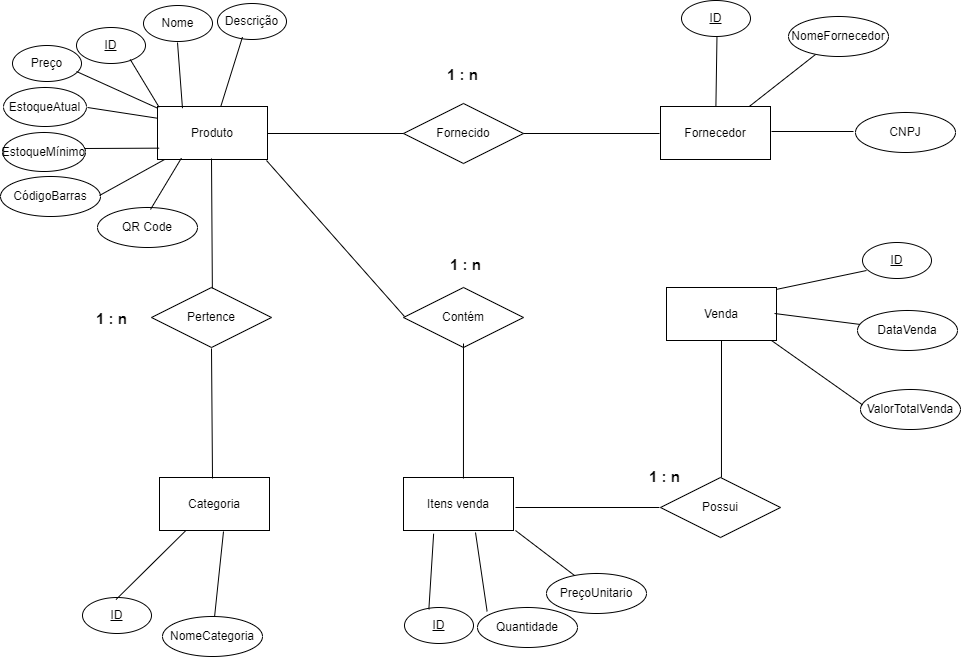

The diagram above was exported from draw.io. Its source (the exported page's mxGraphModel, read from the mxfile embedded in the PNG):
<mxGraphModel dx="1432" dy="906" grid="0" gridSize="10" guides="0" tooltips="1" connect="0" arrows="1" fold="1" page="0" pageScale="1" pageWidth="827" pageHeight="1169" background="#ffffff" math="0" shadow="0">
  <root>
    <mxCell id="0" />
    <mxCell id="1" parent="0" />
    <mxCell id="r_xmviDMqT2BRSRwImJ7-115" value="Produto" style="html=1;dashed=0;whiteSpace=wrap;" vertex="1" parent="1">
      <mxGeometry x="41" y="-124" width="110" height="53" as="geometry" />
    </mxCell>
    <mxCell id="r_xmviDMqT2BRSRwImJ7-117" value="Pertence" style="shape=rhombus;perimeter=rhombusPerimeter;whiteSpace=wrap;html=1;align=center;" vertex="1" parent="1">
      <mxGeometry x="35" y="57" width="120" height="60" as="geometry" />
    </mxCell>
    <mxCell id="r_xmviDMqT2BRSRwImJ7-118" value="Categoria" style="html=1;dashed=0;whiteSpace=wrap;" vertex="1" parent="1">
      <mxGeometry x="43" y="247" width="110" height="53" as="geometry" />
    </mxCell>
    <mxCell id="r_xmviDMqT2BRSRwImJ7-119" value="Fornecido" style="shape=rhombus;perimeter=rhombusPerimeter;whiteSpace=wrap;html=1;align=center;" vertex="1" parent="1">
      <mxGeometry x="287" y="-127" width="120" height="60" as="geometry" />
    </mxCell>
    <mxCell id="r_xmviDMqT2BRSRwImJ7-120" value="Fornecedor" style="html=1;dashed=0;whiteSpace=wrap;" vertex="1" parent="1">
      <mxGeometry x="544" y="-124" width="110" height="53" as="geometry" />
    </mxCell>
    <mxCell id="r_xmviDMqT2BRSRwImJ7-125" value="" style="endArrow=none;html=1;rounded=0;exitX=0.517;exitY=0.033;exitDx=0;exitDy=0;exitPerimeter=0;" edge="1" parent="1">
      <mxGeometry relative="1" as="geometry">
        <mxPoint x="95.85999999999996" y="57.98000000000002" as="sourcePoint" />
        <mxPoint x="94.99612474437623" y="-72" as="targetPoint" />
      </mxGeometry>
    </mxCell>
    <mxCell id="r_xmviDMqT2BRSRwImJ7-126" value="" style="endArrow=none;html=1;rounded=0;exitX=0.517;exitY=0.033;exitDx=0;exitDy=0;exitPerimeter=0;" edge="1" parent="1">
      <mxGeometry relative="1" as="geometry">
        <mxPoint x="96" y="248" as="sourcePoint" />
        <mxPoint x="95" y="118" as="targetPoint" />
      </mxGeometry>
    </mxCell>
    <mxCell id="r_xmviDMqT2BRSRwImJ7-128" value="" style="endArrow=none;html=1;rounded=0;" edge="1" parent="1">
      <mxGeometry relative="1" as="geometry">
        <mxPoint x="287" y="-97" as="sourcePoint" />
        <mxPoint x="151" y="-97" as="targetPoint" />
      </mxGeometry>
    </mxCell>
    <mxCell id="r_xmviDMqT2BRSRwImJ7-131" value="" style="endArrow=none;html=1;rounded=0;" edge="1" parent="1">
      <mxGeometry relative="1" as="geometry">
        <mxPoint x="543" y="-97" as="sourcePoint" />
        <mxPoint x="407" y="-97" as="targetPoint" />
      </mxGeometry>
    </mxCell>
    <mxCell id="r_xmviDMqT2BRSRwImJ7-135" value="&lt;b style=&quot;font-size: 15px;&quot;&gt;1 : n&lt;/b&gt;" style="text;html=1;align=center;verticalAlign=middle;resizable=0;points=[];autosize=1;strokeColor=none;fillColor=none;strokeWidth=9;perimeterSpacing=1;fontSize=15;" vertex="1" parent="1">
      <mxGeometry x="-30" y="73" width="49" height="30" as="geometry" />
    </mxCell>
    <mxCell id="r_xmviDMqT2BRSRwImJ7-137" value="&lt;b style=&quot;font-size: 15px;&quot;&gt;1 : n&lt;/b&gt;" style="text;html=1;align=center;verticalAlign=middle;resizable=0;points=[];autosize=1;strokeColor=none;fillColor=none;strokeWidth=9;perimeterSpacing=1;fontSize=15;" vertex="1" parent="1">
      <mxGeometry x="321" y="-171" width="49" height="30" as="geometry" />
    </mxCell>
    <mxCell id="r_xmviDMqT2BRSRwImJ7-138" value="Contém" style="shape=rhombus;perimeter=rhombusPerimeter;whiteSpace=wrap;html=1;align=center;" vertex="1" parent="1">
      <mxGeometry x="287" y="57" width="120" height="60" as="geometry" />
    </mxCell>
    <mxCell id="r_xmviDMqT2BRSRwImJ7-140" value="" style="endArrow=none;html=1;rounded=0;entryX=0.008;entryY=0.483;entryDx=0;entryDy=0;entryPerimeter=0;" edge="1" parent="1" target="r_xmviDMqT2BRSRwImJ7-138">
      <mxGeometry relative="1" as="geometry">
        <mxPoint x="150" y="-70" as="sourcePoint" />
        <mxPoint x="281" y="70" as="targetPoint" />
      </mxGeometry>
    </mxCell>
    <mxCell id="r_xmviDMqT2BRSRwImJ7-141" value="Itens venda" style="html=1;dashed=0;whiteSpace=wrap;" vertex="1" parent="1">
      <mxGeometry x="287" y="247" width="110" height="53" as="geometry" />
    </mxCell>
    <mxCell id="r_xmviDMqT2BRSRwImJ7-142" value="" style="endArrow=none;html=1;rounded=0;entryX=0.545;entryY=0.019;entryDx=0;entryDy=0;entryPerimeter=0;" edge="1" parent="1" target="r_xmviDMqT2BRSRwImJ7-141">
      <mxGeometry relative="1" as="geometry">
        <mxPoint x="347" y="113" as="sourcePoint" />
        <mxPoint x="342" y="246" as="targetPoint" />
      </mxGeometry>
    </mxCell>
    <mxCell id="r_xmviDMqT2BRSRwImJ7-143" value="Possui" style="shape=rhombus;perimeter=rhombusPerimeter;whiteSpace=wrap;html=1;align=center;" vertex="1" parent="1">
      <mxGeometry x="544" y="247" width="120" height="60" as="geometry" />
    </mxCell>
    <mxCell id="r_xmviDMqT2BRSRwImJ7-145" value="Venda" style="html=1;dashed=0;whiteSpace=wrap;" vertex="1" parent="1">
      <mxGeometry x="550" y="57" width="110" height="53" as="geometry" />
    </mxCell>
    <mxCell id="r_xmviDMqT2BRSRwImJ7-146" value="" style="endArrow=none;html=1;rounded=0;exitX=1.018;exitY=0.566;exitDx=0;exitDy=0;exitPerimeter=0;" edge="1" parent="1" source="r_xmviDMqT2BRSRwImJ7-141">
      <mxGeometry relative="1" as="geometry">
        <mxPoint x="402" y="277" as="sourcePoint" />
        <mxPoint x="543" y="277" as="targetPoint" />
      </mxGeometry>
    </mxCell>
    <mxCell id="r_xmviDMqT2BRSRwImJ7-147" value="" style="endArrow=none;html=1;rounded=0;exitX=0.508;exitY=0;exitDx=0;exitDy=0;exitPerimeter=0;entryX=0.5;entryY=1;entryDx=0;entryDy=0;entryPerimeter=0;" edge="1" parent="1" source="r_xmviDMqT2BRSRwImJ7-143" target="r_xmviDMqT2BRSRwImJ7-145">
      <mxGeometry relative="1" as="geometry">
        <mxPoint x="461" y="111" as="sourcePoint" />
        <mxPoint x="621" y="111" as="targetPoint" />
      </mxGeometry>
    </mxCell>
    <mxCell id="r_xmviDMqT2BRSRwImJ7-148" value="&lt;b style=&quot;font-size: 15px;&quot;&gt;1 : n&lt;/b&gt;" style="text;html=1;align=center;verticalAlign=middle;resizable=0;points=[];autosize=1;strokeColor=none;fillColor=none;strokeWidth=9;perimeterSpacing=1;fontSize=15;" vertex="1" parent="1">
      <mxGeometry x="523" y="231" width="49" height="30" as="geometry" />
    </mxCell>
    <mxCell id="r_xmviDMqT2BRSRwImJ7-149" value="&lt;b style=&quot;font-size: 15px;&quot;&gt;1 : n&lt;/b&gt;" style="text;html=1;align=center;verticalAlign=middle;resizable=0;points=[];autosize=1;strokeColor=none;fillColor=none;strokeWidth=9;perimeterSpacing=1;fontSize=15;" vertex="1" parent="1">
      <mxGeometry x="324" y="19" width="49" height="30" as="geometry" />
    </mxCell>
    <mxCell id="r_xmviDMqT2BRSRwImJ7-150" value="ID" style="ellipse;whiteSpace=wrap;html=1;align=center;fontStyle=4;" vertex="1" parent="1">
      <mxGeometry x="-40" y="-203" width="69" height="36" as="geometry" />
    </mxCell>
    <mxCell id="r_xmviDMqT2BRSRwImJ7-153" value="" style="line;strokeWidth=1;rotatable=0;dashed=0;labelPosition=right;align=left;verticalAlign=middle;spacingTop=0;spacingLeft=6;points=[];portConstraint=eastwest;" vertex="1" parent="1">
      <mxGeometry x="194" y="-102" width="60" height="10" as="geometry" />
    </mxCell>
    <mxCell id="r_xmviDMqT2BRSRwImJ7-155" value="" style="endArrow=none;html=1;rounded=0;entryX=0.015;entryY=0.095;entryDx=0;entryDy=0;entryPerimeter=0;exitX=0.779;exitY=1.007;exitDx=0;exitDy=0;exitPerimeter=0;" edge="1" parent="1">
      <mxGeometry relative="1" as="geometry">
        <mxPoint x="13.750999999999976" y="-170.99800000000005" as="sourcePoint" />
        <mxPoint x="42.65000000000009" y="-123.21500000000003" as="targetPoint" />
      </mxGeometry>
    </mxCell>
    <mxCell id="r_xmviDMqT2BRSRwImJ7-159" value="Nome" style="ellipse;whiteSpace=wrap;html=1;align=center;" vertex="1" parent="1">
      <mxGeometry x="27" y="-225" width="69" height="36" as="geometry" />
    </mxCell>
    <mxCell id="r_xmviDMqT2BRSRwImJ7-160" value="Descrição" style="ellipse;whiteSpace=wrap;html=1;align=center;" vertex="1" parent="1">
      <mxGeometry x="101" y="-227" width="69" height="36" as="geometry" />
    </mxCell>
    <mxCell id="r_xmviDMqT2BRSRwImJ7-161" value="Preço" style="ellipse;whiteSpace=wrap;html=1;align=center;" vertex="1" parent="1">
      <mxGeometry x="-104" y="-185" width="69" height="36" as="geometry" />
    </mxCell>
    <mxCell id="r_xmviDMqT2BRSRwImJ7-162" value="EstoqueAtual" style="ellipse;whiteSpace=wrap;html=1;align=center;" vertex="1" parent="1">
      <mxGeometry x="-113" y="-143" width="83" height="39" as="geometry" />
    </mxCell>
    <mxCell id="r_xmviDMqT2BRSRwImJ7-163" value="EstoqueMínimo" style="ellipse;whiteSpace=wrap;html=1;align=center;" vertex="1" parent="1">
      <mxGeometry x="-114" y="-98" width="83" height="39" as="geometry" />
    </mxCell>
    <mxCell id="r_xmviDMqT2BRSRwImJ7-164" value="CódigoBarras" style="ellipse;whiteSpace=wrap;html=1;align=center;" vertex="1" parent="1">
      <mxGeometry x="-116" y="-54" width="100" height="40" as="geometry" />
    </mxCell>
    <mxCell id="r_xmviDMqT2BRSRwImJ7-165" value="QR Code" style="ellipse;whiteSpace=wrap;html=1;align=center;" vertex="1" parent="1">
      <mxGeometry x="-19" y="-23" width="100" height="40" as="geometry" />
    </mxCell>
    <mxCell id="r_xmviDMqT2BRSRwImJ7-166" value="" style="endArrow=none;html=1;rounded=0;" edge="1" parent="1" target="r_xmviDMqT2BRSRwImJ7-115">
      <mxGeometry relative="1" as="geometry">
        <mxPoint x="-40" y="-159" as="sourcePoint" />
        <mxPoint x="120" y="-159" as="targetPoint" />
      </mxGeometry>
    </mxCell>
    <mxCell id="r_xmviDMqT2BRSRwImJ7-167" value="" style="endArrow=none;html=1;rounded=0;entryX=-0.005;entryY=0.22;entryDx=0;entryDy=0;entryPerimeter=0;" edge="1" parent="1" target="r_xmviDMqT2BRSRwImJ7-115">
      <mxGeometry relative="1" as="geometry">
        <mxPoint x="-29" y="-123" as="sourcePoint" />
        <mxPoint x="51" y="-76" as="targetPoint" />
      </mxGeometry>
    </mxCell>
    <mxCell id="r_xmviDMqT2BRSRwImJ7-168" value="" style="endArrow=none;html=1;rounded=0;entryX=0.015;entryY=0.786;entryDx=0;entryDy=0;entryPerimeter=0;" edge="1" parent="1" target="r_xmviDMqT2BRSRwImJ7-115">
      <mxGeometry relative="1" as="geometry">
        <mxPoint x="-32" y="-82" as="sourcePoint" />
        <mxPoint x="72" y="-45" as="targetPoint" />
      </mxGeometry>
    </mxCell>
    <mxCell id="r_xmviDMqT2BRSRwImJ7-169" value="" style="endArrow=none;html=1;rounded=0;" edge="1" parent="1" target="r_xmviDMqT2BRSRwImJ7-115">
      <mxGeometry relative="1" as="geometry">
        <mxPoint x="-17" y="-35" as="sourcePoint" />
        <mxPoint x="143" y="-35" as="targetPoint" />
      </mxGeometry>
    </mxCell>
    <mxCell id="r_xmviDMqT2BRSRwImJ7-170" value="" style="endArrow=none;html=1;rounded=0;entryX=0.217;entryY=0.975;entryDx=0;entryDy=0;entryPerimeter=0;" edge="1" parent="1" target="r_xmviDMqT2BRSRwImJ7-115">
      <mxGeometry relative="1" as="geometry">
        <mxPoint x="34" y="-21" as="sourcePoint" />
        <mxPoint x="110" y="-62" as="targetPoint" />
      </mxGeometry>
    </mxCell>
    <mxCell id="r_xmviDMqT2BRSRwImJ7-171" value="" style="endArrow=none;html=1;rounded=0;entryX=0.227;entryY=0.032;entryDx=0;entryDy=0;entryPerimeter=0;" edge="1" parent="1" target="r_xmviDMqT2BRSRwImJ7-115">
      <mxGeometry relative="1" as="geometry">
        <mxPoint x="61" y="-188" as="sourcePoint" />
        <mxPoint x="105" y="-140" as="targetPoint" />
      </mxGeometry>
    </mxCell>
    <mxCell id="r_xmviDMqT2BRSRwImJ7-172" value="" style="endArrow=none;html=1;rounded=0;exitX=0.362;exitY=0.932;exitDx=0;exitDy=0;exitPerimeter=0;" edge="1" parent="1" source="r_xmviDMqT2BRSRwImJ7-160" target="r_xmviDMqT2BRSRwImJ7-115">
      <mxGeometry relative="1" as="geometry">
        <mxPoint x="112" y="-158" as="sourcePoint" />
        <mxPoint x="272" y="-158" as="targetPoint" />
      </mxGeometry>
    </mxCell>
    <mxCell id="r_xmviDMqT2BRSRwImJ7-173" value="ID" style="ellipse;whiteSpace=wrap;html=1;align=center;fontStyle=4;" vertex="1" parent="1">
      <mxGeometry x="-34" y="367" width="69" height="36" as="geometry" />
    </mxCell>
    <mxCell id="r_xmviDMqT2BRSRwImJ7-174" value="" style="endArrow=none;html=1;rounded=0;entryX=0.235;entryY=1.01;entryDx=0;entryDy=0;entryPerimeter=0;exitX=0.486;exitY=0.057;exitDx=0;exitDy=0;exitPerimeter=0;" edge="1" parent="1" source="r_xmviDMqT2BRSRwImJ7-173" target="r_xmviDMqT2BRSRwImJ7-118">
      <mxGeometry relative="1" as="geometry">
        <mxPoint x="-28" y="354" as="sourcePoint" />
        <mxPoint x="132" y="354" as="targetPoint" />
      </mxGeometry>
    </mxCell>
    <mxCell id="r_xmviDMqT2BRSRwImJ7-175" value="NomeCategoria" style="ellipse;whiteSpace=wrap;html=1;align=center;" vertex="1" parent="1">
      <mxGeometry x="46" y="386" width="100" height="40" as="geometry" />
    </mxCell>
    <mxCell id="r_xmviDMqT2BRSRwImJ7-176" value="" style="endArrow=none;html=1;rounded=0;" edge="1" parent="1" target="r_xmviDMqT2BRSRwImJ7-175">
      <mxGeometry relative="1" as="geometry">
        <mxPoint x="107" y="301" as="sourcePoint" />
        <mxPoint x="267" y="301" as="targetPoint" />
      </mxGeometry>
    </mxCell>
    <mxCell id="r_xmviDMqT2BRSRwImJ7-177" value="ID" style="ellipse;whiteSpace=wrap;html=1;align=center;fontStyle=4;" vertex="1" parent="1">
      <mxGeometry x="565" y="-230" width="69" height="36" as="geometry" />
    </mxCell>
    <mxCell id="r_xmviDMqT2BRSRwImJ7-178" value="" style="endArrow=none;html=1;rounded=0;exitX=0.514;exitY=1.016;exitDx=0;exitDy=0;exitPerimeter=0;" edge="1" parent="1" source="r_xmviDMqT2BRSRwImJ7-177" target="r_xmviDMqT2BRSRwImJ7-120">
      <mxGeometry relative="1" as="geometry">
        <mxPoint x="511" y="-161" as="sourcePoint" />
        <mxPoint x="671" y="-161" as="targetPoint" />
      </mxGeometry>
    </mxCell>
    <mxCell id="r_xmviDMqT2BRSRwImJ7-180" value="NomeFornecedor" style="ellipse;whiteSpace=wrap;html=1;align=center;" vertex="1" parent="1">
      <mxGeometry x="672" y="-214" width="100" height="40" as="geometry" />
    </mxCell>
    <mxCell id="r_xmviDMqT2BRSRwImJ7-181" value="CNPJ" style="ellipse;whiteSpace=wrap;html=1;align=center;" vertex="1" parent="1">
      <mxGeometry x="739" y="-118" width="100" height="40" as="geometry" />
    </mxCell>
    <mxCell id="r_xmviDMqT2BRSRwImJ7-182" value="" style="endArrow=none;html=1;rounded=0;entryX=0.27;entryY=0.95;entryDx=0;entryDy=0;entryPerimeter=0;" edge="1" parent="1" source="r_xmviDMqT2BRSRwImJ7-120" target="r_xmviDMqT2BRSRwImJ7-180">
      <mxGeometry relative="1" as="geometry">
        <mxPoint x="565" y="-173" as="sourcePoint" />
        <mxPoint x="725" y="-173" as="targetPoint" />
      </mxGeometry>
    </mxCell>
    <mxCell id="r_xmviDMqT2BRSRwImJ7-183" value="" style="endArrow=none;html=1;rounded=0;" edge="1" parent="1">
      <mxGeometry relative="1" as="geometry">
        <mxPoint x="655" y="-99" as="sourcePoint" />
        <mxPoint x="737" y="-99" as="targetPoint" />
      </mxGeometry>
    </mxCell>
    <mxCell id="r_xmviDMqT2BRSRwImJ7-184" value="ID" style="ellipse;whiteSpace=wrap;html=1;align=center;fontStyle=4;" vertex="1" parent="1">
      <mxGeometry x="746" y="12" width="69" height="36" as="geometry" />
    </mxCell>
    <mxCell id="r_xmviDMqT2BRSRwImJ7-185" value="DataVenda" style="ellipse;whiteSpace=wrap;html=1;align=center;" vertex="1" parent="1">
      <mxGeometry x="741" y="80" width="100" height="40" as="geometry" />
    </mxCell>
    <mxCell id="r_xmviDMqT2BRSRwImJ7-186" value="ValorTotalVenda" style="ellipse;whiteSpace=wrap;html=1;align=center;" vertex="1" parent="1">
      <mxGeometry x="744" y="159" width="100" height="40" as="geometry" />
    </mxCell>
    <mxCell id="r_xmviDMqT2BRSRwImJ7-187" value="" style="endArrow=none;html=1;rounded=0;entryX=0.02;entryY=0.384;entryDx=0;entryDy=0;entryPerimeter=0;" edge="1" parent="1" target="r_xmviDMqT2BRSRwImJ7-186">
      <mxGeometry relative="1" as="geometry">
        <mxPoint x="655" y="110" as="sourcePoint" />
        <mxPoint x="815" y="110" as="targetPoint" />
      </mxGeometry>
    </mxCell>
    <mxCell id="r_xmviDMqT2BRSRwImJ7-188" value="" style="endArrow=none;html=1;rounded=0;" edge="1" parent="1" target="r_xmviDMqT2BRSRwImJ7-185">
      <mxGeometry relative="1" as="geometry">
        <mxPoint x="658" y="83" as="sourcePoint" />
        <mxPoint x="818" y="83" as="targetPoint" />
      </mxGeometry>
    </mxCell>
    <mxCell id="r_xmviDMqT2BRSRwImJ7-189" value="" style="endArrow=none;html=1;rounded=0;exitX=1.004;exitY=0.034;exitDx=0;exitDy=0;exitPerimeter=0;entryX=0.058;entryY=0.778;entryDx=0;entryDy=0;entryPerimeter=0;" edge="1" parent="1" source="r_xmviDMqT2BRSRwImJ7-145" target="r_xmviDMqT2BRSRwImJ7-184">
      <mxGeometry relative="1" as="geometry">
        <mxPoint x="638" y="56" as="sourcePoint" />
        <mxPoint x="743" y="40" as="targetPoint" />
      </mxGeometry>
    </mxCell>
    <mxCell id="r_xmviDMqT2BRSRwImJ7-190" value="ID" style="ellipse;whiteSpace=wrap;html=1;align=center;fontStyle=4;" vertex="1" parent="1">
      <mxGeometry x="288" y="377" width="69" height="36" as="geometry" />
    </mxCell>
    <mxCell id="r_xmviDMqT2BRSRwImJ7-191" value="Quantidade" style="ellipse;whiteSpace=wrap;html=1;align=center;" vertex="1" parent="1">
      <mxGeometry x="361" y="377" width="100" height="40" as="geometry" />
    </mxCell>
    <mxCell id="r_xmviDMqT2BRSRwImJ7-192" value="PreçoUnitario" style="ellipse;whiteSpace=wrap;html=1;align=center;" vertex="1" parent="1">
      <mxGeometry x="430" y="343" width="100" height="40" as="geometry" />
    </mxCell>
    <mxCell id="r_xmviDMqT2BRSRwImJ7-193" value="" style="endArrow=none;html=1;rounded=0;entryX=0.353;entryY=0.05;entryDx=0;entryDy=0;entryPerimeter=0;exitX=0.274;exitY=1.061;exitDx=0;exitDy=0;exitPerimeter=0;" edge="1" parent="1" source="r_xmviDMqT2BRSRwImJ7-141" target="r_xmviDMqT2BRSRwImJ7-190">
      <mxGeometry relative="1" as="geometry">
        <mxPoint x="297" y="301" as="sourcePoint" />
        <mxPoint x="457" y="301" as="targetPoint" />
      </mxGeometry>
    </mxCell>
    <mxCell id="r_xmviDMqT2BRSRwImJ7-194" value="" style="endArrow=none;html=1;rounded=0;entryX=0.096;entryY=0.095;entryDx=0;entryDy=0;entryPerimeter=0;" edge="1" parent="1" target="r_xmviDMqT2BRSRwImJ7-191">
      <mxGeometry relative="1" as="geometry">
        <mxPoint x="359" y="302" as="sourcePoint" />
        <mxPoint x="498" y="302" as="targetPoint" />
      </mxGeometry>
    </mxCell>
    <mxCell id="r_xmviDMqT2BRSRwImJ7-195" value="" style="endArrow=none;html=1;rounded=0;entryX=0.282;entryY=0.053;entryDx=0;entryDy=0;entryPerimeter=0;" edge="1" parent="1" target="r_xmviDMqT2BRSRwImJ7-192">
      <mxGeometry relative="1" as="geometry">
        <mxPoint x="399" y="300" as="sourcePoint" />
        <mxPoint x="606" y="285" as="targetPoint" />
      </mxGeometry>
    </mxCell>
  </root>
</mxGraphModel>